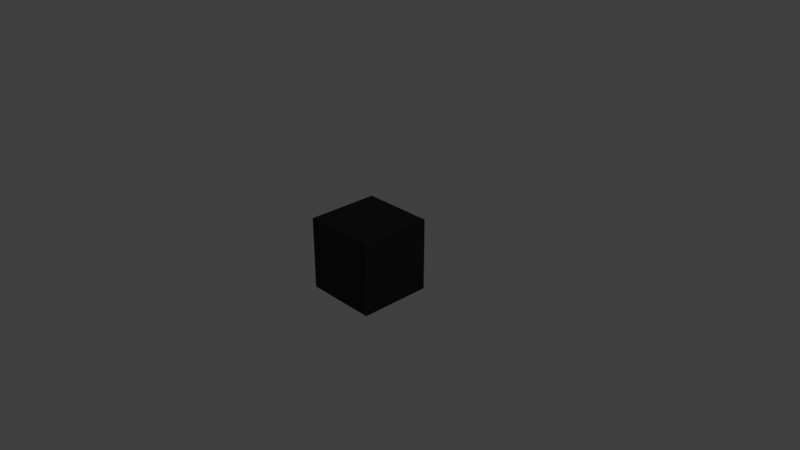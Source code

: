 # Source: block_schwer.blend  (saved by Blender 2.78.0; exported with 4.5.12 LTS)
import bpy
from mathutils import Matrix  # noqa: F401  (used for matrix-valued properties, if any)

bpy.ops.wm.read_factory_settings(use_empty=True)
scene = bpy.context.scene
scene.name = 'Scene'

# ---- collections
col_collection_1 = bpy.data.collections.new('Collection 1'); scene.collection.children.link(col_collection_1)

# ---- materials (node trees are filled in below, after node groups)
mat_material = bpy.data.materials.new('Material')
mat_material.alpha_threshold = 0.0
mat_material.use_transparent_shadow = False
mat_material.diffuse_color = (0.0331, 0.02978, 0.03054, 1.0)
mat_material.roughness = 0.5
mat_material.line_color = (0.0, 0.0, 0.0, 1.0)

# ---- material node trees

# ---- world
world_world = bpy.data.worlds.new('World'); scene.world = world_world
world_world.color = (0.05088, 0.05088, 0.05088)
world_world.use_sun_shadow = False
world_world.sun_shadow_jitter_overblur = 0.0
world_world.cycles.sampling_method = 'MANUAL'

# ---- cameras
cam_camera = bpy.data.cameras.new('Camera')
cam_camera.clip_end = 100.0
cam_camera.lens = 35.0
cam_camera.sensor_width = 32.0
cam_camera.sensor_height = 18.0
cam_camera.ortho_scale = 7.314
cam_camera.dof.focus_distance = 0.0
cam_camera.dof.aperture_fstop = 128.0

# ---- lights
light_lamp = bpy.data.lights.new('Lamp', 'POINT')
light_lamp.transmission_factor = 0.0
light_lamp.cutoff_distance = 30.0
light_lamp.energy = 100.0
light_lamp.shadow_buffer_clip_start = 1.001
light_lamp.shadow_soft_size = 0.1
light_lamp.shadow_maximum_resolution = 0.006
light_lamp.use_absolute_resolution = True

# ---- meshes
me_cube = bpy.data.meshes.new('Cube')
me_cube.from_pydata([(-0.5, -0.5, 0.5), (-0.5, -0.5, -0.5), (0.5, -0.5, -0.5), (0.5, -0.5, 0.5), (-0.5, 0.5, 0.5), (-0.5, 0.5, -0.5), (0.5, 0.5, -0.5), (0.5, 0.5, 0.5)], [], [(0, 1, 2, 3), (4, 7, 6, 5), (0, 4, 5, 1), (1, 5, 6, 2), (2, 6, 7, 3), (4, 0, 3, 7)])
_uv = me_cube.uv_layers.new(name='UVMap')
_uv.uv.foreach_set('vector', [0.3944, 0.7958, 0.2013, 0.8026, 0.1954, 0.5987, 0.3925, 0.5997, 0.3964, 0.7978, 0.2013, 0.7968, 0.1983, 0.5987, 0.3944, 0.5987, 0.3935, 0.5987, 0.3905, 0.7978, 0.2003, 0.7978, 0.1983, 0.5948, 0.3954, 0.5987, 0.3935, 0.7968, 0.2003, 0.7987, 0.1974, 0.5978, 0.2032, 0.7997, 0.1944, 0.5938, 0.3954, 0.5958, 0.3944, 0.7958, 0.3935, 0.5987, 0.3915, 0.7997, 0.2013, 0.8007, 0.1964, 0.5997])
me_cube.materials.append(mat_material)
me_cube.use_remesh_preserve_volume = False
me_cube.use_remesh_preserve_attributes = False
me_cube.use_mirror_vertex_groups = False
me_cube.update()

# ---- objects
ob_cube = bpy.data.objects.new('Cube', me_cube)
ob_lamp = bpy.data.objects.new('Lamp', light_lamp)
ob_camera = bpy.data.objects.new('Camera', cam_camera)

# ---- transforms, parenting, visibility, modifiers, constraints
ob_cube.location = (0.0, 0.0, 0.0)
ob_cube.lock_rotations_4d = False
ob_cube.empty_display_type = 'ARROWS'
ob_cube.lineart.crease_threshold = 0.0
ob_lamp.location = (4.076, 1.005, 5.904)
ob_lamp.rotation_euler = (0.6503, 0.05522, 1.866)
ob_lamp.lock_rotations_4d = False
ob_lamp.empty_display_type = 'ARROWS'
ob_lamp.color = (0.0, 0.0, 0.0, 0.0)
ob_lamp.lineart.crease_threshold = 0.0
ob_camera.location = (7.481, -6.508, 5.344)
ob_camera.rotation_euler = (1.109, 0.0, 0.8149)
ob_camera.lock_rotations_4d = False
ob_camera.empty_display_type = 'ARROWS'
ob_camera.color = (0.0, 0.0, 0.0, 0.0)
ob_camera.display_type = 'WIRE'
ob_camera.lineart.crease_threshold = 0.0

# ---- collection membership
col_collection_1.objects.link(ob_cube)
col_collection_1.objects.link(ob_lamp)
col_collection_1.objects.link(ob_camera)

# ---- scene / render settings (as saved in the file)
scene.camera = ob_camera
scene.frame_start = 1; scene.frame_end = 250; scene.frame_set(1)
scene.render.engine = 'BLENDER_EEVEE_NEXT'
scene.render.resolution_percentage = 50
scene.render.dither_intensity = 0.0
scene.cycles.use_denoising = False
scene.cycles.samples = 128
scene.cycles.sampling_pattern = 'TABULATED_SOBOL'
scene.cycles.light_sampling_threshold = 0.0
scene.cycles.use_adaptive_sampling = False
scene.cycles.use_light_tree = False
scene.cycles.blur_glossy = 0.0
scene.cycles.sample_clamp_indirect = 0.0
scene.view_settings.view_transform = 'Standard'
bpy.context.view_layer.update()
